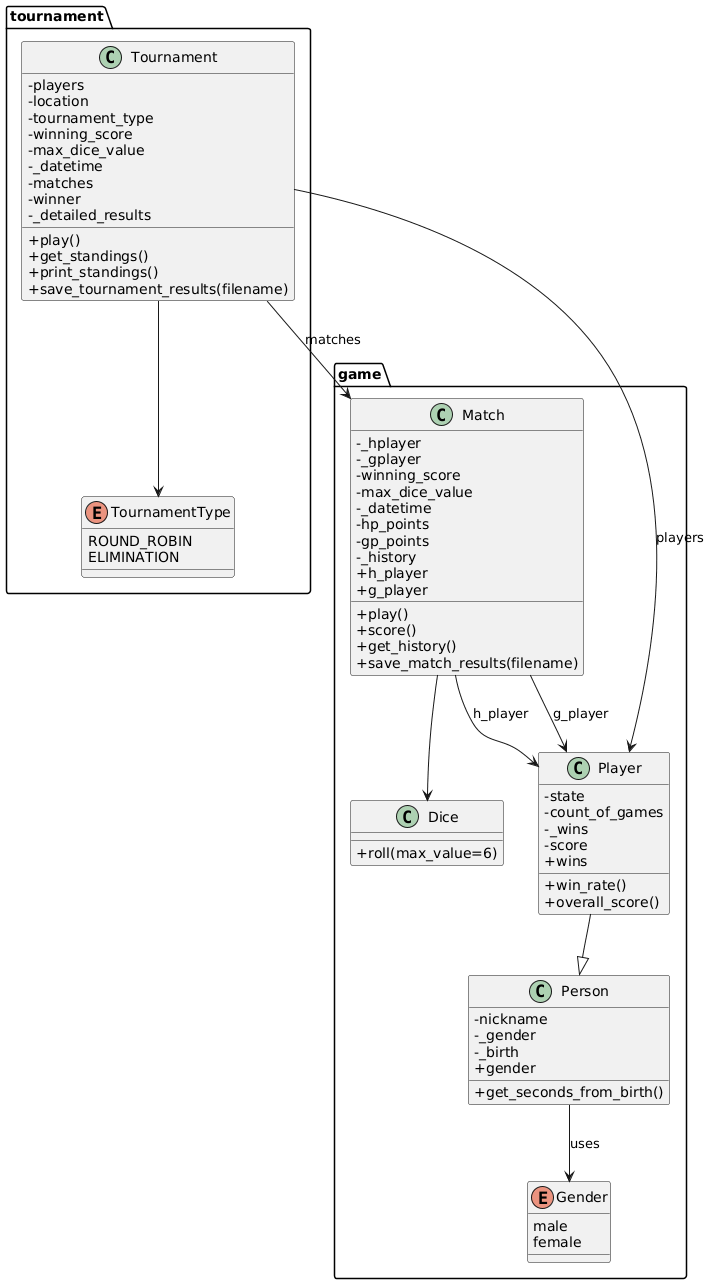

The diagram above was rendered by PlantUML. Its source (embedded in the PNG):
@startuml
skinparam classAttributeIconSize 0

package game {
  enum Gender {
    male
    female
  }

  class Dice {
    +roll(max_value=6)
  }

  class Person {
    -nickname
    -_gender
    -_birth
    +gender
    +get_seconds_from_birth()
  }

  class Player {
    -state
    -count_of_games
    -_wins
    -score
    +wins
    +win_rate()
    +overall_score()
  }

  class Match {
    -_hplayer
    -_gplayer
    -winning_score
    -max_dice_value
    -_datetime
    -hp_points
    -gp_points
    -_history
    +h_player
    +g_player
    +play()
    +score()
    +get_history()
    +save_match_results(filename)
  }
}

package tournament {
  enum TournamentType {
    ROUND_ROBIN
    ELIMINATION
  }

  class Tournament {
    -players
    -location
    -tournament_type
    -winning_score
    -max_dice_value
    -_datetime
    -matches
    -winner
    -_detailed_results
    +play()
    +get_standings()
    +print_standings()
    +save_tournament_results(filename)
  }
}

Person --> Gender : uses
Player --|> Person
Match --> Player : h_player
Match --> Player : g_player
Match --> Dice

Tournament --> Player : players
Tournament --> Match : matches
Tournament --> TournamentType
@enduml